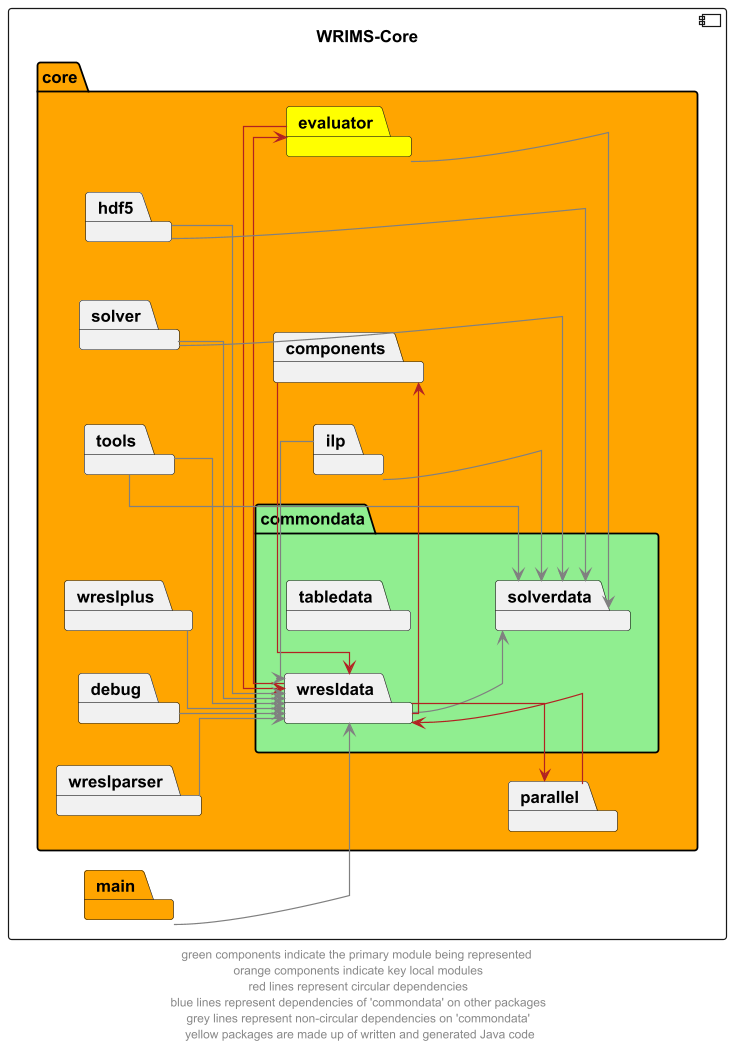

The diagram above was rendered by PlantUML. Its source (embedded in the PNG):
@startuml
left to right direction
skinparam linetype ortho

component wrims_core as "WRIMS-Core" {
    package core #orange {

            package commondata #lightgreen {
                package tabledata
                package solverdata
                package wresldata
            }

        package debug
        package evaluator #yellow
        package parallel
        package components
        package hdf5
        package ilp
        package solver
        package tools
        package wreslparser
        package wreslplus

    }
package main #orange
}
wresldata --> solverdata #grey
evaluator --> solverdata #grey

wresldata --> parallel #firebrick
parallel --> wresldata  #firebrick
wresldata --> evaluator #firebrick
evaluator --> wresldata #firebrick
wresldata --> components #firebrick
components --> wresldata #firebrick

hdf5 -d-> solverdata #grey
hdf5 -d-> wresldata #grey
ilp --> solverdata #grey
ilp -r-> wresldata #grey
solver --> wresldata #grey
solver --> solverdata #grey
tools --> wresldata #grey
tools --> solverdata #grey
debug --> wresldata #grey
wreslparser --> wresldata #grey
wreslplus --> wresldata #grey
main --> wresldata #grey

' The following relationships are hidden and used to format the diagram. They do not represent actual dependencies.
' solverdata -l[hidden]-> wresldata
components -l[hidden] commondata
evaluator -d[hidden]-> tabledata
evaluator -l[hidden]-> commondata

footer "green components indicate the primary module being represented \n orange components indicate key local modules \n red lines represent circular dependencies \n blue lines represent dependencies of 'commondata' on other packages \n grey lines represent non-circular dependencies on 'commondata' \n yellow packages are made up of written and generated Java code"
@enduml